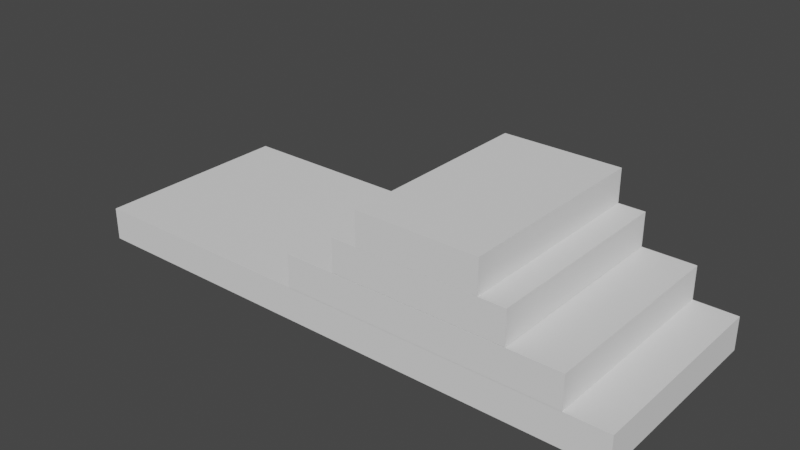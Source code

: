 # Source: StairsOtherworldly.blend  (saved by Blender 3.1.7; exported with 4.5.12 LTS)
import bpy
from mathutils import Matrix  # noqa: F401  (used for matrix-valued properties, if any)

bpy.ops.wm.read_factory_settings(use_empty=True)
scene = bpy.context.scene
scene.name = 'Scene'

# ---- collections
col_collection = bpy.data.collections.new('Collection'); scene.collection.children.link(col_collection)

# ---- world
world_world = bpy.data.worlds.new('World'); scene.world = world_world
world_world.use_nodes = True; world_world.node_tree.nodes.clear()
_N = world_world.node_tree.nodes; _L = world_world.node_tree.links
n0 = _N.new('ShaderNodeOutputWorld'); n0.name = 'World Output'; n0.location = (300, 300)
n1 = _N.new('ShaderNodeBackground'); n1.name = 'Background'; n1.location = (10, 300)
n1.inputs[0].default_value = (0.05088, 0.05088, 0.05088, 1.0)
_L.new(n1.outputs[0], n0.inputs[0])
n0.is_active_output = True
world_world.color = (0.05088, 0.05088, 0.05088)
world_world.use_sun_shadow = False
world_world.sun_shadow_jitter_overblur = 0.0

# ---- meshes
me_cube = bpy.data.meshes.new('Cube')
me_cube.from_pydata([(-1.0, -1.0, -1.0), (-1.0, -1.0, 1.0), (-1.0, 1.0, -1.0), (-1.0, 1.0, 1.0), (1.0, -1.0, -1.0), (1.0, -1.0, 1.0), (1.0, 1.0, -1.0), (1.0, 1.0, 1.0)], [], [(0, 1, 3, 2), (2, 3, 7, 6), (6, 7, 5, 4), (4, 5, 1, 0), (2, 6, 4, 0), (7, 3, 1, 5)])
_uv = me_cube.uv_layers.new(name='UVMap')
_uv.uv.foreach_set('vector', [0.375, 0.0, 0.625, 0.0, 0.625, 0.25, 0.375, 0.25, 0.375, 0.25, 0.625, 0.25, 0.625, 0.5, 0.375, 0.5, 0.375, 0.5, 0.625, 0.5, 0.625, 0.75, 0.375, 0.75, 0.375, 0.75, 0.625, 0.75, 0.625, 1.0, 0.375, 1.0, 0.125, 0.5, 0.375, 0.5, 0.375, 0.75, 0.125, 0.75, 0.625, 0.5, 0.875, 0.5, 0.875, 0.75, 0.625, 0.75])
me_cube.use_remesh_fix_poles = True
me_cube.use_remesh_preserve_attributes = False
me_cube.update()
me_cube_001 = bpy.data.meshes.new('Cube.001')
me_cube_001.from_pydata([(-1.0, -1.0, -1.0), (-1.0, -1.0, 1.0), (-1.0, 1.0, -1.0), (-1.0, 1.0, 1.0), (1.0, -1.0, -1.0), (1.0, -1.0, 1.0), (1.0, 1.0, -1.0), (1.0, 1.0, 1.0)], [], [(0, 1, 3, 2), (2, 3, 7, 6), (6, 7, 5, 4), (4, 5, 1, 0), (2, 6, 4, 0), (7, 3, 1, 5)])
_uv = me_cube_001.uv_layers.new(name='UVMap')
_uv.uv.foreach_set('vector', [0.375, 0.0, 0.625, 0.0, 0.625, 0.25, 0.375, 0.25, 0.375, 0.25, 0.625, 0.25, 0.625, 0.5, 0.375, 0.5, 0.375, 0.5, 0.625, 0.5, 0.625, 0.75, 0.375, 0.75, 0.375, 0.75, 0.625, 0.75, 0.625, 1.0, 0.375, 1.0, 0.125, 0.5, 0.375, 0.5, 0.375, 0.75, 0.125, 0.75, 0.625, 0.5, 0.875, 0.5, 0.875, 0.75, 0.625, 0.75])
me_cube_001.use_remesh_fix_poles = True
me_cube_001.use_remesh_preserve_attributes = False
me_cube_001.update()
me_cube_002 = bpy.data.meshes.new('Cube.002')
me_cube_002.from_pydata([(-1.0, -1.0, -1.0), (-1.0, -1.0, 1.0), (-1.0, 1.0, -1.0), (-1.0, 1.0, 1.0), (1.0, -1.0, -1.0), (1.0, -1.0, 1.0), (1.0, 1.0, -1.0), (1.0, 1.0, 1.0)], [], [(0, 1, 3, 2), (2, 3, 7, 6), (6, 7, 5, 4), (4, 5, 1, 0), (2, 6, 4, 0), (7, 3, 1, 5)])
_uv = me_cube_002.uv_layers.new(name='UVMap')
_uv.uv.foreach_set('vector', [0.375, 0.0, 0.625, 0.0, 0.625, 0.25, 0.375, 0.25, 0.375, 0.25, 0.625, 0.25, 0.625, 0.5, 0.375, 0.5, 0.375, 0.5, 0.625, 0.5, 0.625, 0.75, 0.375, 0.75, 0.375, 0.75, 0.625, 0.75, 0.625, 1.0, 0.375, 1.0, 0.125, 0.5, 0.375, 0.5, 0.375, 0.75, 0.125, 0.75, 0.625, 0.5, 0.875, 0.5, 0.875, 0.75, 0.625, 0.75])
me_cube_002.use_remesh_fix_poles = True
me_cube_002.use_remesh_preserve_attributes = False
me_cube_002.update()
me_cube_003 = bpy.data.meshes.new('Cube.003')
me_cube_003.from_pydata([(-1.0, -1.0, -1.0), (-1.0, -1.0, 1.0), (-1.0, 1.0, -1.0), (-1.0, 1.0, 1.0), (1.0, -1.0, -1.0), (1.0, -1.0, 1.0), (1.0, 1.0, -1.0), (1.0, 1.0, 1.0)], [], [(0, 1, 3, 2), (2, 3, 7, 6), (6, 7, 5, 4), (4, 5, 1, 0), (2, 6, 4, 0), (7, 3, 1, 5)])
_uv = me_cube_003.uv_layers.new(name='UVMap')
_uv.uv.foreach_set('vector', [0.375, 0.0, 0.625, 0.0, 0.625, 0.25, 0.375, 0.25, 0.375, 0.25, 0.625, 0.25, 0.625, 0.5, 0.375, 0.5, 0.375, 0.5, 0.625, 0.5, 0.625, 0.75, 0.375, 0.75, 0.375, 0.75, 0.625, 0.75, 0.625, 1.0, 0.375, 1.0, 0.125, 0.5, 0.375, 0.5, 0.375, 0.75, 0.125, 0.75, 0.625, 0.5, 0.875, 0.5, 0.875, 0.75, 0.625, 0.75])
me_cube_003.use_remesh_fix_poles = True
me_cube_003.use_remesh_preserve_attributes = False
me_cube_003.update()

# ---- objects
ob_cube = bpy.data.objects.new('Cube', me_cube)
ob_cube_001 = bpy.data.objects.new('Cube.001', me_cube_001)
ob_cube_002 = bpy.data.objects.new('Cube.002', me_cube_002)
ob_cube_003 = bpy.data.objects.new('Cube.003', me_cube_003)

# ---- transforms, parenting, visibility, modifiers, constraints
ob_cube.location = (0.0, 0.0, 1.608)
ob_cube.scale = (7.883, 2.878, 0.4658)
ob_cube_001.location = (2.791, 0.0, 2.537)
ob_cube_001.scale = (3.895, 2.878, 0.4658)
ob_cube_002.location = (2.791, 0.0, 3.481)
ob_cube_002.scale = (2.43, 2.878, 0.4658)
ob_cube_003.location = (2.791, 0.0, 4.416)
ob_cube_003.scale = (1.69, 2.878, 0.4658)

# ---- collection membership
col_collection.objects.link(ob_cube)
col_collection.objects.link(ob_cube_001)
col_collection.objects.link(ob_cube_002)
col_collection.objects.link(ob_cube_003)

# ---- scene / render settings (as saved in the file)
scene.frame_start = 1; scene.frame_end = 250; scene.frame_set(1)
scene.render.engine = 'BLENDER_EEVEE_NEXT'
scene.cycles.sampling_pattern = 'TABULATED_SOBOL'
scene.cycles.use_light_tree = False
scene.view_settings.view_transform = 'Filmic'
bpy.context.view_layer.update()

# ---- added for rendering (the .blend has no active camera and no usable light): camera, sun
cam_auto = bpy.data.cameras.new('AutoCamera')
cam_auto.lens = 50.0
cam_auto.sensor_width = 36.0
cam_auto.clip_end = 1000.0
ob_auto_camera = bpy.data.objects.new('AutoCamera', cam_auto)
scene.collection.objects.link(ob_auto_camera)
ob_auto_camera.location = (15.9094, -19.0913, 15.7393)
ob_auto_camera.rotation_euler = (1.09748, -7.21219e-08, 0.694738)
scene.camera = ob_auto_camera
light_auto_sun = bpy.data.lights.new('AutoSun', 'SUN')
light_auto_sun.energy = 3.0
light_auto_sun.angle = 0.0523599
ob_auto_sun = bpy.data.objects.new('AutoSun', light_auto_sun)
scene.collection.objects.link(ob_auto_sun)
ob_auto_sun.rotation_euler = (0.872665, 0.174533, 0.523599)
bpy.context.view_layer.update()
